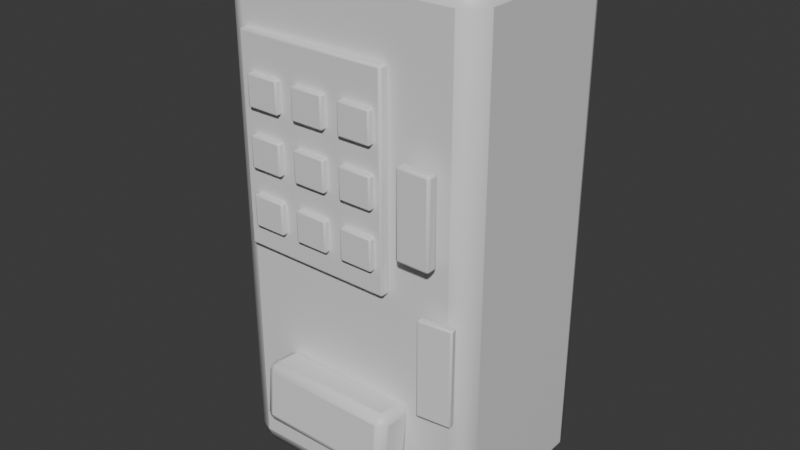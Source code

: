 # Source: OP_CheapVendingMachine.blend  (saved by Blender 5.2.44; exported with 4.5.12 LTS)
import bpy
from mathutils import Matrix  # noqa: F401  (used for matrix-valued properties, if any)

bpy.ops.wm.read_factory_settings(use_empty=True)
scene = bpy.context.scene
scene.name = 'Scene'

# ---- collections
col_collection = bpy.data.collections.new('Collection'); scene.collection.children.link(col_collection)

# ---- materials (node trees are filled in below, after node groups)
mat_op_metal = bpy.data.materials.new('OP_metal')
mat_op_metal.diffuse_color = (0.1, 0.085, 0.075, 1.0)
mat_op_metal.roughness = 0.62
mat_op_blue = bpy.data.materials.new('OP_blue')
mat_op_blue.diffuse_color = (0.045, 0.24, 0.36, 1.0)
mat_op_blue.roughness = 0.62
mat_op_amber = bpy.data.materials.new('OP_amber')
mat_op_amber.diffuse_color = (1.0, 0.32, 0.08, 1.0)
mat_op_amber.roughness = 0.62
mat_op_paper = bpy.data.materials.new('OP_paper')
mat_op_paper.diffuse_color = (0.88, 0.8, 0.63, 1.0)
mat_op_paper.roughness = 0.62
mat_op_burgundy = bpy.data.materials.new('OP_burgundy')
mat_op_burgundy.diffuse_color = (0.145, 0.035, 0.052, 1.0)
mat_op_burgundy.roughness = 0.62
mat_op_dark = bpy.data.materials.new('OP_dark')
mat_op_dark.diffuse_color = (0.012, 0.016, 0.018, 1.0)
mat_op_dark.roughness = 0.62

# ---- material node trees
mat_op_metal.use_nodes = True; mat_op_metal.node_tree.nodes.clear()
_N = mat_op_metal.node_tree.nodes; _L = mat_op_metal.node_tree.links
n0 = _N.new('ShaderNodeBsdfPrincipled'); n0.name = 'Principled BSDF'; n0.location = (-200, 100)
n0.inputs[10].default_value = 0.005
n1 = _N.new('ShaderNodeOutputMaterial'); n1.name = 'Material Output'; n1.location = (200, 100)
_L.new(n0.outputs[0], n1.inputs[0])
n1.is_active_output = True
mat_op_blue.use_nodes = True; mat_op_blue.node_tree.nodes.clear()
_N = mat_op_blue.node_tree.nodes; _L = mat_op_blue.node_tree.links
n0 = _N.new('ShaderNodeBsdfPrincipled'); n0.name = 'Principled BSDF'; n0.location = (-200, 100)
n0.inputs[10].default_value = 0.005
n1 = _N.new('ShaderNodeOutputMaterial'); n1.name = 'Material Output'; n1.location = (200, 100)
_L.new(n0.outputs[0], n1.inputs[0])
n1.is_active_output = True
mat_op_amber.use_nodes = True; mat_op_amber.node_tree.nodes.clear()
_N = mat_op_amber.node_tree.nodes; _L = mat_op_amber.node_tree.links
n0 = _N.new('ShaderNodeBsdfPrincipled'); n0.name = 'Principled BSDF'; n0.location = (-200, 100)
n0.inputs[10].default_value = 0.005
n1 = _N.new('ShaderNodeOutputMaterial'); n1.name = 'Material Output'; n1.location = (200, 100)
_L.new(n0.outputs[0], n1.inputs[0])
n1.is_active_output = True
mat_op_paper.use_nodes = True; mat_op_paper.node_tree.nodes.clear()
_N = mat_op_paper.node_tree.nodes; _L = mat_op_paper.node_tree.links
n0 = _N.new('ShaderNodeBsdfPrincipled'); n0.name = 'Principled BSDF'; n0.location = (-200, 100)
n0.inputs[10].default_value = 0.005
n1 = _N.new('ShaderNodeOutputMaterial'); n1.name = 'Material Output'; n1.location = (200, 100)
_L.new(n0.outputs[0], n1.inputs[0])
n1.is_active_output = True
mat_op_burgundy.use_nodes = True; mat_op_burgundy.node_tree.nodes.clear()
_N = mat_op_burgundy.node_tree.nodes; _L = mat_op_burgundy.node_tree.links
n0 = _N.new('ShaderNodeBsdfPrincipled'); n0.name = 'Principled BSDF'; n0.location = (-200, 100)
n0.inputs[10].default_value = 0.005
n1 = _N.new('ShaderNodeOutputMaterial'); n1.name = 'Material Output'; n1.location = (200, 100)
_L.new(n0.outputs[0], n1.inputs[0])
n1.is_active_output = True
mat_op_dark.use_nodes = True; mat_op_dark.node_tree.nodes.clear()
_N = mat_op_dark.node_tree.nodes; _L = mat_op_dark.node_tree.links
n0 = _N.new('ShaderNodeBsdfPrincipled'); n0.name = 'Principled BSDF'; n0.location = (-200, 100)
n0.inputs[10].default_value = 0.005
n1 = _N.new('ShaderNodeOutputMaterial'); n1.name = 'Material Output'; n1.location = (200, 100)
_L.new(n0.outputs[0], n1.inputs[0])
n1.is_active_output = True

# ---- world
world_world = bpy.data.worlds.new('World'); scene.world = world_world
world_world.use_nodes = True; world_world.node_tree.nodes.clear()
_N = world_world.node_tree.nodes; _L = world_world.node_tree.links
n0 = _N.new('ShaderNodeOutputWorld'); n0.name = 'World Output'; n0.location = (200, 100)
n1 = _N.new('ShaderNodeBackground'); n1.name = 'Background'; n1.location = (-200, 100)
n1.inputs[0].default_value = (0.05088, 0.05088, 0.05088, 1.0)
_L.new(n1.outputs[0], n0.inputs[0])
n0.is_active_output = True
world_world.color = (0.05088, 0.05088, 0.05088)
world_world.sun_shadow_jitter_overblur = 0.0

# ---- meshes
me_cube = bpy.data.meshes.new('Cube')
me_cube.from_pydata([(-0.46, -0.33, -0.91), (-0.46, -0.33, 0.91), (-0.46, 0.33, -0.91), (-0.46, 0.33, 0.91), (0.46, -0.33, -0.91), (0.46, -0.33, 0.91), (0.46, 0.33, -0.91), (0.46, 0.33, 0.91)], [], [(0, 1, 3, 2), (2, 3, 7, 6), (6, 7, 5, 4), (4, 5, 1, 0), (2, 6, 4, 0), (7, 3, 1, 5)])
me_cube.polygons.foreach_set('use_smooth', [True] * 6)
_k = set([(0, 1), (0, 2), (0, 4), (1, 3), (1, 5), (2, 3), (2, 6), (3, 7), (4, 5), (4, 6), (5, 7), (6, 7)])
me_cube.attributes.new('sharp_edge', 'BOOLEAN', 'EDGE').data.foreach_set('value', [ (min(e.vertices), max(e.vertices)) in _k for e in me_cube.edges])
_uv = me_cube.uv_layers.new(name='UVMap')
_uv.uv.foreach_set('vector', [0.375, 0.0, 0.625, 0.0, 0.625, 0.25, 0.375, 0.25, 0.375, 0.25, 0.625, 0.25, 0.625, 0.5, 0.375, 0.5, 0.375, 0.5, 0.625, 0.5, 0.625, 0.75, 0.375, 0.75, 0.375, 0.75, 0.625, 0.75, 0.625, 1.0, 0.375, 1.0, 0.125, 0.5, 0.375, 0.5, 0.375, 0.75, 0.125, 0.75, 0.625, 0.5, 0.875, 0.5, 0.875, 0.75, 0.625, 0.75])
me_cube.materials.append(mat_op_metal)
me_cube.update()
me_cube_001 = bpy.data.meshes.new('Cube.001')
me_cube_001.from_pydata([(-0.275, -0.0175, -0.36), (-0.275, -0.0175, 0.36), (-0.275, 0.0175, -0.36), (-0.275, 0.0175, 0.36), (0.275, -0.0175, -0.36), (0.275, -0.0175, 0.36), (0.275, 0.0175, -0.36), (0.275, 0.0175, 0.36)], [], [(0, 1, 3, 2), (2, 3, 7, 6), (6, 7, 5, 4), (4, 5, 1, 0), (2, 6, 4, 0), (7, 3, 1, 5)])
me_cube_001.polygons.foreach_set('use_smooth', [True] * 6)
_k = set([(0, 1), (0, 2), (0, 4), (1, 3), (1, 5), (2, 3), (2, 6), (3, 7), (4, 5), (4, 6), (5, 7), (6, 7)])
me_cube_001.attributes.new('sharp_edge', 'BOOLEAN', 'EDGE').data.foreach_set('value', [ (min(e.vertices), max(e.vertices)) in _k for e in me_cube_001.edges])
_uv = me_cube_001.uv_layers.new(name='UVMap')
_uv.uv.foreach_set('vector', [0.375, 0.0, 0.625, 0.0, 0.625, 0.25, 0.375, 0.25, 0.375, 0.25, 0.625, 0.25, 0.625, 0.5, 0.375, 0.5, 0.375, 0.5, 0.625, 0.5, 0.625, 0.75, 0.375, 0.75, 0.375, 0.75, 0.625, 0.75, 0.625, 1.0, 0.375, 1.0, 0.125, 0.5, 0.375, 0.5, 0.375, 0.75, 0.125, 0.75, 0.625, 0.5, 0.875, 0.5, 0.875, 0.75, 0.625, 0.75])
me_cube_001.materials.append(mat_op_blue)
me_cube_001.update()
me_cube_002 = bpy.data.meshes.new('Cube.002')
me_cube_002.from_pydata([(-0.06, -0.0125, -0.055), (-0.06, -0.0125, 0.055), (-0.06, 0.0125, -0.055), (-0.06, 0.0125, 0.055), (0.06, -0.0125, -0.055), (0.06, -0.0125, 0.055), (0.06, 0.0125, -0.055), (0.06, 0.0125, 0.055)], [], [(0, 1, 3, 2), (2, 3, 7, 6), (6, 7, 5, 4), (4, 5, 1, 0), (2, 6, 4, 0), (7, 3, 1, 5)])
me_cube_002.polygons.foreach_set('use_smooth', [True] * 6)
_k = set([(0, 1), (0, 2), (0, 4), (1, 3), (1, 5), (2, 3), (2, 6), (3, 7), (4, 5), (4, 6), (5, 7), (6, 7)])
me_cube_002.attributes.new('sharp_edge', 'BOOLEAN', 'EDGE').data.foreach_set('value', [ (min(e.vertices), max(e.vertices)) in _k for e in me_cube_002.edges])
_uv = me_cube_002.uv_layers.new(name='UVMap')
_uv.uv.foreach_set('vector', [0.375, 0.0, 0.625, 0.0, 0.625, 0.25, 0.375, 0.25, 0.375, 0.25, 0.625, 0.25, 0.625, 0.5, 0.375, 0.5, 0.375, 0.5, 0.625, 0.5, 0.625, 0.75, 0.375, 0.75, 0.375, 0.75, 0.625, 0.75, 0.625, 1.0, 0.375, 1.0, 0.125, 0.5, 0.375, 0.5, 0.375, 0.75, 0.125, 0.75, 0.625, 0.5, 0.875, 0.5, 0.875, 0.75, 0.625, 0.75])
me_cube_002.materials.append(mat_op_amber)
me_cube_002.update()
me_cube_003 = bpy.data.meshes.new('Cube.003')
me_cube_003.from_pydata([(-0.06, -0.0125, -0.055), (-0.06, -0.0125, 0.055), (-0.06, 0.0125, -0.055), (-0.06, 0.0125, 0.055), (0.06, -0.0125, -0.055), (0.06, -0.0125, 0.055), (0.06, 0.0125, -0.055), (0.06, 0.0125, 0.055)], [], [(0, 1, 3, 2), (2, 3, 7, 6), (6, 7, 5, 4), (4, 5, 1, 0), (2, 6, 4, 0), (7, 3, 1, 5)])
me_cube_003.polygons.foreach_set('use_smooth', [True] * 6)
_k = set([(0, 1), (0, 2), (0, 4), (1, 3), (1, 5), (2, 3), (2, 6), (3, 7), (4, 5), (4, 6), (5, 7), (6, 7)])
me_cube_003.attributes.new('sharp_edge', 'BOOLEAN', 'EDGE').data.foreach_set('value', [ (min(e.vertices), max(e.vertices)) in _k for e in me_cube_003.edges])
_uv = me_cube_003.uv_layers.new(name='UVMap')
_uv.uv.foreach_set('vector', [0.375, 0.0, 0.625, 0.0, 0.625, 0.25, 0.375, 0.25, 0.375, 0.25, 0.625, 0.25, 0.625, 0.5, 0.375, 0.5, 0.375, 0.5, 0.625, 0.5, 0.625, 0.75, 0.375, 0.75, 0.375, 0.75, 0.625, 0.75, 0.625, 1.0, 0.375, 1.0, 0.125, 0.5, 0.375, 0.5, 0.375, 0.75, 0.125, 0.75, 0.625, 0.5, 0.875, 0.5, 0.875, 0.75, 0.625, 0.75])
me_cube_003.materials.append(mat_op_paper)
me_cube_003.update()
me_cube_004 = bpy.data.meshes.new('Cube.004')
me_cube_004.from_pydata([(-0.06, -0.0125, -0.055), (-0.06, -0.0125, 0.055), (-0.06, 0.0125, -0.055), (-0.06, 0.0125, 0.055), (0.06, -0.0125, -0.055), (0.06, -0.0125, 0.055), (0.06, 0.0125, -0.055), (0.06, 0.0125, 0.055)], [], [(0, 1, 3, 2), (2, 3, 7, 6), (6, 7, 5, 4), (4, 5, 1, 0), (2, 6, 4, 0), (7, 3, 1, 5)])
me_cube_004.polygons.foreach_set('use_smooth', [True] * 6)
_k = set([(0, 1), (0, 2), (0, 4), (1, 3), (1, 5), (2, 3), (2, 6), (3, 7), (4, 5), (4, 6), (5, 7), (6, 7)])
me_cube_004.attributes.new('sharp_edge', 'BOOLEAN', 'EDGE').data.foreach_set('value', [ (min(e.vertices), max(e.vertices)) in _k for e in me_cube_004.edges])
_uv = me_cube_004.uv_layers.new(name='UVMap')
_uv.uv.foreach_set('vector', [0.375, 0.0, 0.625, 0.0, 0.625, 0.25, 0.375, 0.25, 0.375, 0.25, 0.625, 0.25, 0.625, 0.5, 0.375, 0.5, 0.375, 0.5, 0.625, 0.5, 0.625, 0.75, 0.375, 0.75, 0.375, 0.75, 0.625, 0.75, 0.625, 1.0, 0.375, 1.0, 0.125, 0.5, 0.375, 0.5, 0.375, 0.75, 0.125, 0.75, 0.625, 0.5, 0.875, 0.5, 0.875, 0.75, 0.625, 0.75])
me_cube_004.materials.append(mat_op_burgundy)
me_cube_004.update()
me_cube_005 = bpy.data.meshes.new('Cube.005')
me_cube_005.from_pydata([(-0.06, -0.0125, -0.055), (-0.06, -0.0125, 0.055), (-0.06, 0.0125, -0.055), (-0.06, 0.0125, 0.055), (0.06, -0.0125, -0.055), (0.06, -0.0125, 0.055), (0.06, 0.0125, -0.055), (0.06, 0.0125, 0.055)], [], [(0, 1, 3, 2), (2, 3, 7, 6), (6, 7, 5, 4), (4, 5, 1, 0), (2, 6, 4, 0), (7, 3, 1, 5)])
me_cube_005.polygons.foreach_set('use_smooth', [True] * 6)
_k = set([(0, 1), (0, 2), (0, 4), (1, 3), (1, 5), (2, 3), (2, 6), (3, 7), (4, 5), (4, 6), (5, 7), (6, 7)])
me_cube_005.attributes.new('sharp_edge', 'BOOLEAN', 'EDGE').data.foreach_set('value', [ (min(e.vertices), max(e.vertices)) in _k for e in me_cube_005.edges])
_uv = me_cube_005.uv_layers.new(name='UVMap')
_uv.uv.foreach_set('vector', [0.375, 0.0, 0.625, 0.0, 0.625, 0.25, 0.375, 0.25, 0.375, 0.25, 0.625, 0.25, 0.625, 0.5, 0.375, 0.5, 0.375, 0.5, 0.625, 0.5, 0.625, 0.75, 0.375, 0.75, 0.375, 0.75, 0.625, 0.75, 0.625, 1.0, 0.375, 1.0, 0.125, 0.5, 0.375, 0.5, 0.375, 0.75, 0.125, 0.75, 0.625, 0.5, 0.875, 0.5, 0.875, 0.75, 0.625, 0.75])
me_cube_005.materials.append(mat_op_paper)
me_cube_005.update()
me_cube_006 = bpy.data.meshes.new('Cube.006')
me_cube_006.from_pydata([(-0.06, -0.0125, -0.055), (-0.06, -0.0125, 0.055), (-0.06, 0.0125, -0.055), (-0.06, 0.0125, 0.055), (0.06, -0.0125, -0.055), (0.06, -0.0125, 0.055), (0.06, 0.0125, -0.055), (0.06, 0.0125, 0.055)], [], [(0, 1, 3, 2), (2, 3, 7, 6), (6, 7, 5, 4), (4, 5, 1, 0), (2, 6, 4, 0), (7, 3, 1, 5)])
me_cube_006.polygons.foreach_set('use_smooth', [True] * 6)
_k = set([(0, 1), (0, 2), (0, 4), (1, 3), (1, 5), (2, 3), (2, 6), (3, 7), (4, 5), (4, 6), (5, 7), (6, 7)])
me_cube_006.attributes.new('sharp_edge', 'BOOLEAN', 'EDGE').data.foreach_set('value', [ (min(e.vertices), max(e.vertices)) in _k for e in me_cube_006.edges])
_uv = me_cube_006.uv_layers.new(name='UVMap')
_uv.uv.foreach_set('vector', [0.375, 0.0, 0.625, 0.0, 0.625, 0.25, 0.375, 0.25, 0.375, 0.25, 0.625, 0.25, 0.625, 0.5, 0.375, 0.5, 0.375, 0.5, 0.625, 0.5, 0.625, 0.75, 0.375, 0.75, 0.375, 0.75, 0.625, 0.75, 0.625, 1.0, 0.375, 1.0, 0.125, 0.5, 0.375, 0.5, 0.375, 0.75, 0.125, 0.75, 0.625, 0.5, 0.875, 0.5, 0.875, 0.75, 0.625, 0.75])
me_cube_006.materials.append(mat_op_burgundy)
me_cube_006.update()
me_cube_007 = bpy.data.meshes.new('Cube.007')
me_cube_007.from_pydata([(-0.06, -0.0125, -0.055), (-0.06, -0.0125, 0.055), (-0.06, 0.0125, -0.055), (-0.06, 0.0125, 0.055), (0.06, -0.0125, -0.055), (0.06, -0.0125, 0.055), (0.06, 0.0125, -0.055), (0.06, 0.0125, 0.055)], [], [(0, 1, 3, 2), (2, 3, 7, 6), (6, 7, 5, 4), (4, 5, 1, 0), (2, 6, 4, 0), (7, 3, 1, 5)])
me_cube_007.polygons.foreach_set('use_smooth', [True] * 6)
_k = set([(0, 1), (0, 2), (0, 4), (1, 3), (1, 5), (2, 3), (2, 6), (3, 7), (4, 5), (4, 6), (5, 7), (6, 7)])
me_cube_007.attributes.new('sharp_edge', 'BOOLEAN', 'EDGE').data.foreach_set('value', [ (min(e.vertices), max(e.vertices)) in _k for e in me_cube_007.edges])
_uv = me_cube_007.uv_layers.new(name='UVMap')
_uv.uv.foreach_set('vector', [0.375, 0.0, 0.625, 0.0, 0.625, 0.25, 0.375, 0.25, 0.375, 0.25, 0.625, 0.25, 0.625, 0.5, 0.375, 0.5, 0.375, 0.5, 0.625, 0.5, 0.625, 0.75, 0.375, 0.75, 0.375, 0.75, 0.625, 0.75, 0.625, 1.0, 0.375, 1.0, 0.125, 0.5, 0.375, 0.5, 0.375, 0.75, 0.125, 0.75, 0.625, 0.5, 0.875, 0.5, 0.875, 0.75, 0.625, 0.75])
me_cube_007.materials.append(mat_op_amber)
me_cube_007.update()
me_cube_008 = bpy.data.meshes.new('Cube.008')
me_cube_008.from_pydata([(-0.06, -0.0125, -0.055), (-0.06, -0.0125, 0.055), (-0.06, 0.0125, -0.055), (-0.06, 0.0125, 0.055), (0.06, -0.0125, -0.055), (0.06, -0.0125, 0.055), (0.06, 0.0125, -0.055), (0.06, 0.0125, 0.055)], [], [(0, 1, 3, 2), (2, 3, 7, 6), (6, 7, 5, 4), (4, 5, 1, 0), (2, 6, 4, 0), (7, 3, 1, 5)])
me_cube_008.polygons.foreach_set('use_smooth', [True] * 6)
_k = set([(0, 1), (0, 2), (0, 4), (1, 3), (1, 5), (2, 3), (2, 6), (3, 7), (4, 5), (4, 6), (5, 7), (6, 7)])
me_cube_008.attributes.new('sharp_edge', 'BOOLEAN', 'EDGE').data.foreach_set('value', [ (min(e.vertices), max(e.vertices)) in _k for e in me_cube_008.edges])
_uv = me_cube_008.uv_layers.new(name='UVMap')
_uv.uv.foreach_set('vector', [0.375, 0.0, 0.625, 0.0, 0.625, 0.25, 0.375, 0.25, 0.375, 0.25, 0.625, 0.25, 0.625, 0.5, 0.375, 0.5, 0.375, 0.5, 0.625, 0.5, 0.625, 0.75, 0.375, 0.75, 0.375, 0.75, 0.625, 0.75, 0.625, 1.0, 0.375, 1.0, 0.125, 0.5, 0.375, 0.5, 0.375, 0.75, 0.125, 0.75, 0.625, 0.5, 0.875, 0.5, 0.875, 0.75, 0.625, 0.75])
me_cube_008.materials.append(mat_op_burgundy)
me_cube_008.update()
me_cube_009 = bpy.data.meshes.new('Cube.009')
me_cube_009.from_pydata([(-0.06, -0.0125, -0.055), (-0.06, -0.0125, 0.055), (-0.06, 0.0125, -0.055), (-0.06, 0.0125, 0.055), (0.06, -0.0125, -0.055), (0.06, -0.0125, 0.055), (0.06, 0.0125, -0.055), (0.06, 0.0125, 0.055)], [], [(0, 1, 3, 2), (2, 3, 7, 6), (6, 7, 5, 4), (4, 5, 1, 0), (2, 6, 4, 0), (7, 3, 1, 5)])
me_cube_009.polygons.foreach_set('use_smooth', [True] * 6)
_k = set([(0, 1), (0, 2), (0, 4), (1, 3), (1, 5), (2, 3), (2, 6), (3, 7), (4, 5), (4, 6), (5, 7), (6, 7)])
me_cube_009.attributes.new('sharp_edge', 'BOOLEAN', 'EDGE').data.foreach_set('value', [ (min(e.vertices), max(e.vertices)) in _k for e in me_cube_009.edges])
_uv = me_cube_009.uv_layers.new(name='UVMap')
_uv.uv.foreach_set('vector', [0.375, 0.0, 0.625, 0.0, 0.625, 0.25, 0.375, 0.25, 0.375, 0.25, 0.625, 0.25, 0.625, 0.5, 0.375, 0.5, 0.375, 0.5, 0.625, 0.5, 0.625, 0.75, 0.375, 0.75, 0.375, 0.75, 0.625, 0.75, 0.625, 1.0, 0.375, 1.0, 0.125, 0.5, 0.375, 0.5, 0.375, 0.75, 0.125, 0.75, 0.625, 0.5, 0.875, 0.5, 0.875, 0.75, 0.625, 0.75])
me_cube_009.materials.append(mat_op_amber)
me_cube_009.update()
me_cube_010 = bpy.data.meshes.new('Cube.010')
me_cube_010.from_pydata([(-0.06, -0.0125, -0.055), (-0.06, -0.0125, 0.055), (-0.06, 0.0125, -0.055), (-0.06, 0.0125, 0.055), (0.06, -0.0125, -0.055), (0.06, -0.0125, 0.055), (0.06, 0.0125, -0.055), (0.06, 0.0125, 0.055)], [], [(0, 1, 3, 2), (2, 3, 7, 6), (6, 7, 5, 4), (4, 5, 1, 0), (2, 6, 4, 0), (7, 3, 1, 5)])
me_cube_010.polygons.foreach_set('use_smooth', [True] * 6)
_k = set([(0, 1), (0, 2), (0, 4), (1, 3), (1, 5), (2, 3), (2, 6), (3, 7), (4, 5), (4, 6), (5, 7), (6, 7)])
me_cube_010.attributes.new('sharp_edge', 'BOOLEAN', 'EDGE').data.foreach_set('value', [ (min(e.vertices), max(e.vertices)) in _k for e in me_cube_010.edges])
_uv = me_cube_010.uv_layers.new(name='UVMap')
_uv.uv.foreach_set('vector', [0.375, 0.0, 0.625, 0.0, 0.625, 0.25, 0.375, 0.25, 0.375, 0.25, 0.625, 0.25, 0.625, 0.5, 0.375, 0.5, 0.375, 0.5, 0.625, 0.5, 0.625, 0.75, 0.375, 0.75, 0.375, 0.75, 0.625, 0.75, 0.625, 1.0, 0.375, 1.0, 0.125, 0.5, 0.375, 0.5, 0.375, 0.75, 0.125, 0.75, 0.625, 0.5, 0.875, 0.5, 0.875, 0.75, 0.625, 0.75])
me_cube_010.materials.append(mat_op_paper)
me_cube_010.update()
me_cube_011 = bpy.data.meshes.new('Cube.011')
me_cube_011.from_pydata([(-0.06, -0.02, -0.15), (-0.06, -0.02, 0.15), (-0.06, 0.02, -0.15), (-0.06, 0.02, 0.15), (0.06, -0.02, -0.15), (0.06, -0.02, 0.15), (0.06, 0.02, -0.15), (0.06, 0.02, 0.15)], [], [(0, 1, 3, 2), (2, 3, 7, 6), (6, 7, 5, 4), (4, 5, 1, 0), (2, 6, 4, 0), (7, 3, 1, 5)])
me_cube_011.polygons.foreach_set('use_smooth', [True] * 6)
_k = set([(0, 1), (0, 2), (0, 4), (1, 3), (1, 5), (2, 3), (2, 6), (3, 7), (4, 5), (4, 6), (5, 7), (6, 7)])
me_cube_011.attributes.new('sharp_edge', 'BOOLEAN', 'EDGE').data.foreach_set('value', [ (min(e.vertices), max(e.vertices)) in _k for e in me_cube_011.edges])
_uv = me_cube_011.uv_layers.new(name='UVMap')
_uv.uv.foreach_set('vector', [0.375, 0.0, 0.625, 0.0, 0.625, 0.25, 0.375, 0.25, 0.375, 0.25, 0.625, 0.25, 0.625, 0.5, 0.375, 0.5, 0.375, 0.5, 0.625, 0.5, 0.625, 0.75, 0.375, 0.75, 0.375, 0.75, 0.625, 0.75, 0.625, 1.0, 0.375, 1.0, 0.125, 0.5, 0.375, 0.5, 0.375, 0.75, 0.125, 0.75, 0.625, 0.5, 0.875, 0.5, 0.875, 0.75, 0.625, 0.75])
me_cube_011.materials.append(mat_op_dark)
me_cube_011.update()
me_cube_012 = bpy.data.meshes.new('Cube.012')
me_cube_012.from_pydata([(-0.25, -0.07, -0.11), (-0.25, -0.07, 0.11), (-0.25, 0.07, -0.11), (-0.25, 0.07, 0.11), (0.25, -0.07, -0.11), (0.25, -0.07, 0.11), (0.25, 0.07, -0.11), (0.25, 0.07, 0.11)], [], [(0, 1, 3, 2), (2, 3, 7, 6), (6, 7, 5, 4), (4, 5, 1, 0), (2, 6, 4, 0), (7, 3, 1, 5)])
me_cube_012.polygons.foreach_set('use_smooth', [True] * 6)
_k = set([(0, 1), (0, 2), (0, 4), (1, 3), (1, 5), (2, 3), (2, 6), (3, 7), (4, 5), (4, 6), (5, 7), (6, 7)])
me_cube_012.attributes.new('sharp_edge', 'BOOLEAN', 'EDGE').data.foreach_set('value', [ (min(e.vertices), max(e.vertices)) in _k for e in me_cube_012.edges])
_uv = me_cube_012.uv_layers.new(name='UVMap')
_uv.uv.foreach_set('vector', [0.375, 0.0, 0.625, 0.0, 0.625, 0.25, 0.375, 0.25, 0.375, 0.25, 0.625, 0.25, 0.625, 0.5, 0.375, 0.5, 0.375, 0.5, 0.625, 0.5, 0.625, 0.75, 0.375, 0.75, 0.375, 0.75, 0.625, 0.75, 0.625, 1.0, 0.375, 1.0, 0.125, 0.5, 0.375, 0.5, 0.375, 0.75, 0.125, 0.75, 0.625, 0.5, 0.875, 0.5, 0.875, 0.75, 0.625, 0.75])
me_cube_012.materials.append(mat_op_dark)
me_cube_012.update()
me_cube_013 = bpy.data.meshes.new('Cube.013')
me_cube_013.from_pydata([(-0.06, -0.0125, -0.17), (-0.06, -0.0125, 0.17), (-0.06, 0.0125, -0.17), (-0.06, 0.0125, 0.17), (0.06, -0.0125, -0.17), (0.06, -0.0125, 0.17), (0.06, 0.0125, -0.17), (0.06, 0.0125, 0.17)], [], [(0, 1, 3, 2), (2, 3, 7, 6), (6, 7, 5, 4), (4, 5, 1, 0), (2, 6, 4, 0), (7, 3, 1, 5)])
me_cube_013.polygons.foreach_set('use_smooth', [True] * 6)
_k = set([(0, 1), (0, 2), (0, 4), (1, 3), (1, 5), (2, 3), (2, 6), (3, 7), (4, 5), (4, 6), (5, 7), (6, 7)])
me_cube_013.attributes.new('sharp_edge', 'BOOLEAN', 'EDGE').data.foreach_set('value', [ (min(e.vertices), max(e.vertices)) in _k for e in me_cube_013.edges])
_uv = me_cube_013.uv_layers.new(name='UVMap')
_uv.uv.foreach_set('vector', [0.375, 0.0, 0.625, 0.0, 0.625, 0.25, 0.375, 0.25, 0.375, 0.25, 0.625, 0.25, 0.625, 0.5, 0.375, 0.5, 0.375, 0.5, 0.625, 0.5, 0.625, 0.75, 0.375, 0.75, 0.375, 0.75, 0.625, 0.75, 0.625, 1.0, 0.375, 1.0, 0.125, 0.5, 0.375, 0.5, 0.375, 0.75, 0.125, 0.75, 0.625, 0.5, 0.875, 0.5, 0.875, 0.75, 0.625, 0.75])
me_cube_013.materials.append(mat_op_paper)
me_cube_013.update()

# ---- objects
ob_cheapvendingmachine = bpy.data.objects.new('CheapVendingMachine', None)
ob_dentedbody = bpy.data.objects.new('DentedBody', me_cube)
ob_fadedwindow = bpy.data.objects.new('FadedWindow', me_cube_001)
ob_snack = bpy.data.objects.new('Snack', me_cube_002)
ob_snack_001 = bpy.data.objects.new('Snack.001', me_cube_003)
ob_snack_002 = bpy.data.objects.new('Snack.002', me_cube_004)
ob_snack_003 = bpy.data.objects.new('Snack.003', me_cube_005)
ob_snack_004 = bpy.data.objects.new('Snack.004', me_cube_006)
ob_snack_005 = bpy.data.objects.new('Snack.005', me_cube_007)
ob_snack_006 = bpy.data.objects.new('Snack.006', me_cube_008)
ob_snack_007 = bpy.data.objects.new('Snack.007', me_cube_009)
ob_snack_008 = bpy.data.objects.new('Snack.008', me_cube_010)
ob_coinslot = bpy.data.objects.new('CoinSlot', me_cube_011)
ob_stucktray = bpy.data.objects.new('StuckTray', me_cube_012)
ob_repairtape = bpy.data.objects.new('RepairTape', me_cube_013)

# ---- transforms, parenting, visibility, modifiers, constraints
ob_cheapvendingmachine.location = (0.0, 0.0, 0.0)
ob_dentedbody.parent = ob_cheapvendingmachine
ob_dentedbody.location = (0.0, 0.0, 0.91)
ob_dentedbody.rotation_euler = (0.0, 0.0, 0.01396)
_m = ob_dentedbody.modifiers.new('Soft toy bevel', 'BEVEL')
_m.width = 0.07
_m.width_pct = 0.07
_m.segments = 2
ob_fadedwindow.parent = ob_cheapvendingmachine
ob_fadedwindow.location = (-0.1, -0.344, 1.2)
_m = ob_fadedwindow.modifiers.new('Soft toy bevel', 'BEVEL')
_m.width = 0.0077
_m.width_pct = 0.0077
_m.segments = 2
ob_snack.parent = ob_cheapvendingmachine
ob_snack.location = (-0.27, -0.37, 0.98)
_m = ob_snack.modifiers.new('Soft toy bevel', 'BEVEL')
_m.width = 0.0055
_m.width_pct = 0.0055
_m.segments = 2
ob_snack_001.parent = ob_cheapvendingmachine
ob_snack_001.location = (-0.09, -0.37, 0.98)
_m = ob_snack_001.modifiers.new('Soft toy bevel', 'BEVEL')
_m.width = 0.0055
_m.width_pct = 0.0055
_m.segments = 2
ob_snack_002.parent = ob_cheapvendingmachine
ob_snack_002.location = (0.09, -0.37, 0.98)
_m = ob_snack_002.modifiers.new('Soft toy bevel', 'BEVEL')
_m.width = 0.0055
_m.width_pct = 0.0055
_m.segments = 2
ob_snack_003.parent = ob_cheapvendingmachine
ob_snack_003.location = (-0.27, -0.37, 1.18)
_m = ob_snack_003.modifiers.new('Soft toy bevel', 'BEVEL')
_m.width = 0.0055
_m.width_pct = 0.0055
_m.segments = 2
ob_snack_004.parent = ob_cheapvendingmachine
ob_snack_004.location = (-0.09, -0.37, 1.18)
_m = ob_snack_004.modifiers.new('Soft toy bevel', 'BEVEL')
_m.width = 0.0055
_m.width_pct = 0.0055
_m.segments = 2
ob_snack_005.parent = ob_cheapvendingmachine
ob_snack_005.location = (0.09, -0.37, 1.18)
_m = ob_snack_005.modifiers.new('Soft toy bevel', 'BEVEL')
_m.width = 0.0055
_m.width_pct = 0.0055
_m.segments = 2
ob_snack_006.parent = ob_cheapvendingmachine
ob_snack_006.location = (-0.27, -0.37, 1.38)
_m = ob_snack_006.modifiers.new('Soft toy bevel', 'BEVEL')
_m.width = 0.0055
_m.width_pct = 0.0055
_m.segments = 2
ob_snack_007.parent = ob_cheapvendingmachine
ob_snack_007.location = (-0.09, -0.37, 1.38)
_m = ob_snack_007.modifiers.new('Soft toy bevel', 'BEVEL')
_m.width = 0.0055
_m.width_pct = 0.0055
_m.segments = 2
ob_snack_008.parent = ob_cheapvendingmachine
ob_snack_008.location = (0.09, -0.37, 1.38)
_m = ob_snack_008.modifiers.new('Soft toy bevel', 'BEVEL')
_m.width = 0.0055
_m.width_pct = 0.0055
_m.segments = 2
ob_coinslot.parent = ob_cheapvendingmachine
ob_coinslot.location = (0.31, -0.37, 1.15)
_m = ob_coinslot.modifiers.new('Soft toy bevel', 'BEVEL')
_m.width = 0.0088
_m.width_pct = 0.0088
_m.segments = 2
ob_stucktray.parent = ob_cheapvendingmachine
ob_stucktray.location = (0.0, -0.39, 0.36)
ob_stucktray.rotation_euler = (-0.08727, 0.0, 0.0)
_m = ob_stucktray.modifiers.new('Soft toy bevel', 'BEVEL')
_m.width = 0.03
_m.width_pct = 0.03
_m.segments = 2
ob_repairtape.parent = ob_cheapvendingmachine
ob_repairtape.location = (0.38, -0.36, 0.66)
ob_repairtape.rotation_euler = (0.0, 0.0, 0.1222)
_m = ob_repairtape.modifiers.new('Soft toy bevel', 'BEVEL')
_m.width = 0.0055
_m.width_pct = 0.0055
_m.segments = 2

# ---- collection membership
col_collection.objects.link(ob_cheapvendingmachine)
col_collection.objects.link(ob_dentedbody)
col_collection.objects.link(ob_fadedwindow)
col_collection.objects.link(ob_snack)
col_collection.objects.link(ob_snack_001)
col_collection.objects.link(ob_snack_002)
col_collection.objects.link(ob_snack_003)
col_collection.objects.link(ob_snack_004)
col_collection.objects.link(ob_snack_005)
col_collection.objects.link(ob_snack_006)
col_collection.objects.link(ob_snack_007)
col_collection.objects.link(ob_snack_008)
col_collection.objects.link(ob_coinslot)
col_collection.objects.link(ob_stucktray)
col_collection.objects.link(ob_repairtape)

# ---- scene / render settings (as saved in the file)
scene.frame_start = 1; scene.frame_end = 250; scene.frame_set(1)
scene.render.engine = 'BLENDER_EEVEE_NEXT'
scene.render.bake_bias = 0.0
scene.render.bake_samples = 0
scene.render.compositor_device = 'GPU'
scene.eevee.use_volume_custom_range = False
scene.eevee.fast_gi_thickness_near = 0.1
scene.eevee.fast_gi_thickness_far = 0.0
scene.eevee.ray_tracing_options.screen_trace_thickness = 0.1
bpy.context.view_layer.update()

# ---- added for rendering (the .blend has no active camera and no usable light): camera, sun
cam_auto = bpy.data.cameras.new('AutoCamera')
cam_auto.lens = 50.0
cam_auto.sensor_width = 36.0
cam_auto.clip_end = 1000.0
ob_auto_camera = bpy.data.objects.new('AutoCamera', cam_auto)
scene.collection.objects.link(ob_auto_camera)
ob_auto_camera.location = (2.0323, -2.50523, 2.53584)
ob_auto_camera.rotation_euler = (1.09748, -7.21219e-08, 0.694738)
scene.camera = ob_auto_camera
light_auto_sun = bpy.data.lights.new('AutoSun', 'SUN')
light_auto_sun.energy = 3.0
light_auto_sun.angle = 0.0523599
ob_auto_sun = bpy.data.objects.new('AutoSun', light_auto_sun)
scene.collection.objects.link(ob_auto_sun)
ob_auto_sun.rotation_euler = (0.872665, 0.174533, 0.523599)
bpy.context.view_layer.update()
